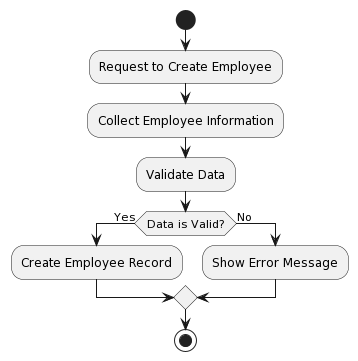

The diagram above was rendered by PlantUML. Its source (embedded in the PNG):
@startuml
skinparam monochrome true

start
:Request to Create Employee;
:Collect Employee Information;
:Validate Data;
if (Data is Valid?) then (Yes)
  :Create Employee Record;
else (No)
  :Show Error Message;
endif
stop
@enduml